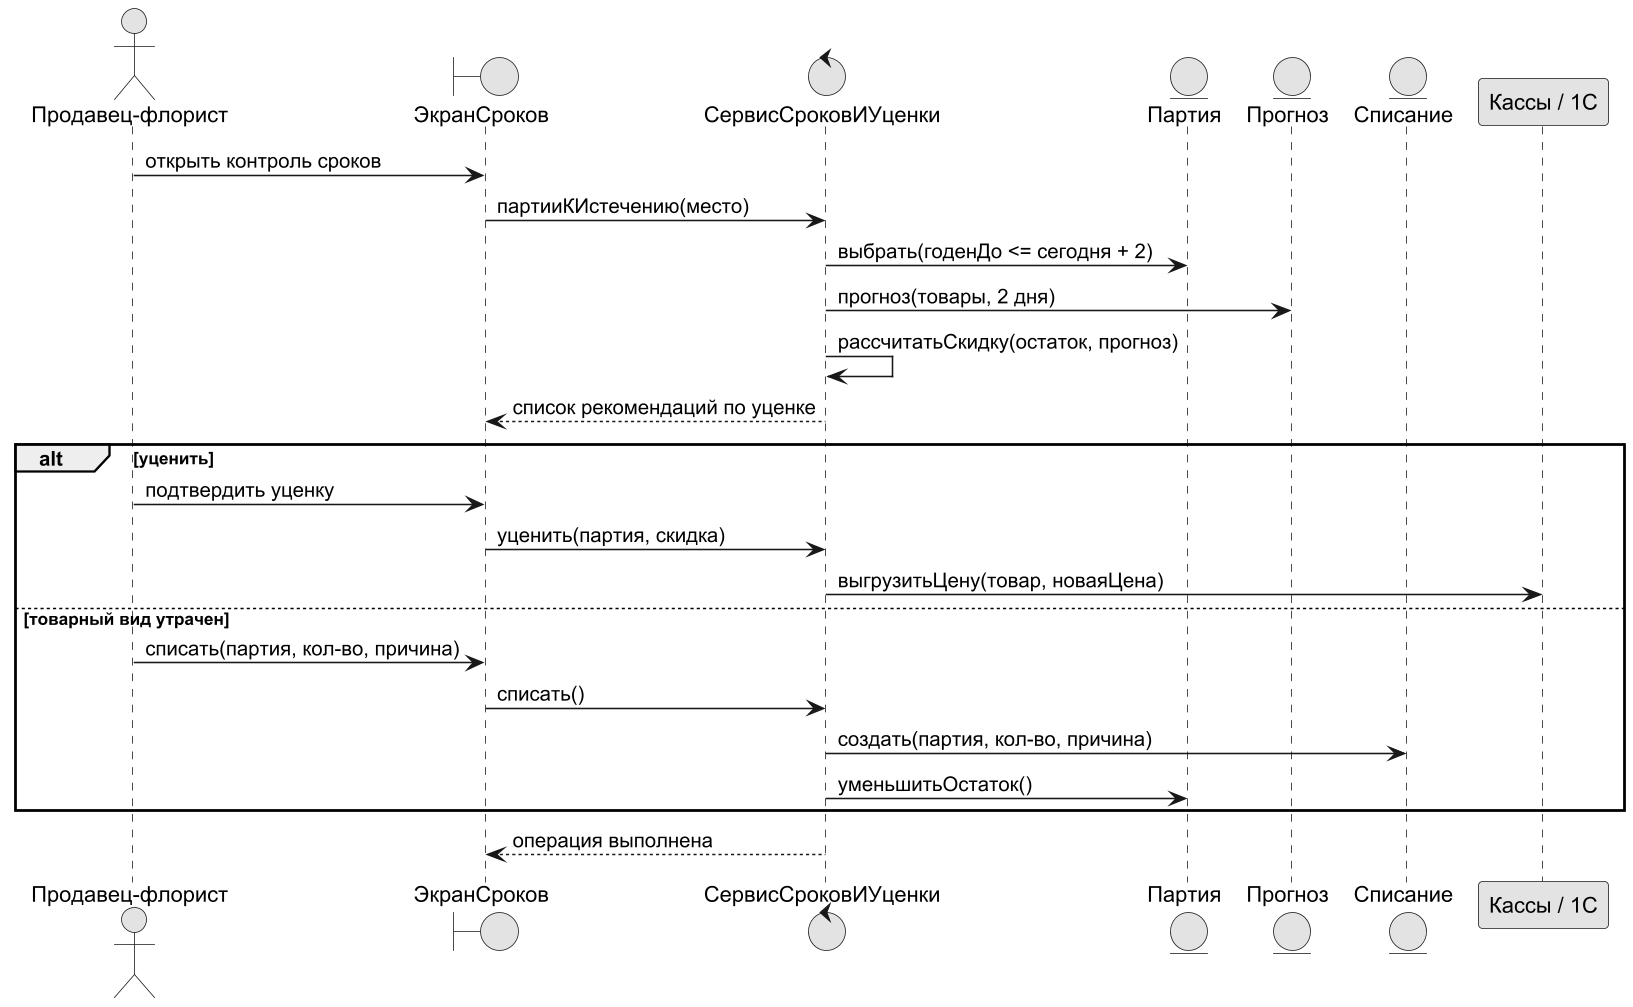

The diagram above was rendered by PlantUML. Its source (embedded in the PNG):
@startuml
!pragma layout smetana
skinparam dpi 150
skinparam defaultFontName Arial
skinparam shadowing false
skinparam monochrome true
actor "Продавец-флорист" as PF
boundary "ЭкранСроков" as UI
control "СервисСроковИУценки" as S
entity "Партия" as P
entity "Прогноз" as F
entity "Списание" as W
participant "Кассы / 1С" as KKT
PF -> UI : открыть контроль сроков
UI -> S : партииКИстечению(место)
S -> P : выбрать(годенДо <= сегодня + 2)
S -> F : прогноз(товары, 2 дня)
S -> S : рассчитатьСкидку(остаток, прогноз)
S --> UI : список рекомендаций по уценке
alt уценить
  PF -> UI : подтвердить уценку
  UI -> S : уценить(партия, скидка)
  S -> KKT : выгрузитьЦену(товар, новаяЦена)
else товарный вид утрачен
  PF -> UI : списать(партия, кол-во, причина)
  UI -> S : списать()
  S -> W : создать(партия, кол-во, причина)
  S -> P : уменьшитьОстаток()
end
S --> UI : операция выполнена
@enduml